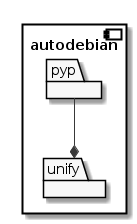

The diagram above was rendered by PlantUML. Its source (embedded in the PNG):
@startuml
'Use plantuml to view this file as an image: http://plantuml.com'

skinparam monochrome true

component autodebian {

  package pyp

  package unify

  pyp --* unify

}
@enduml